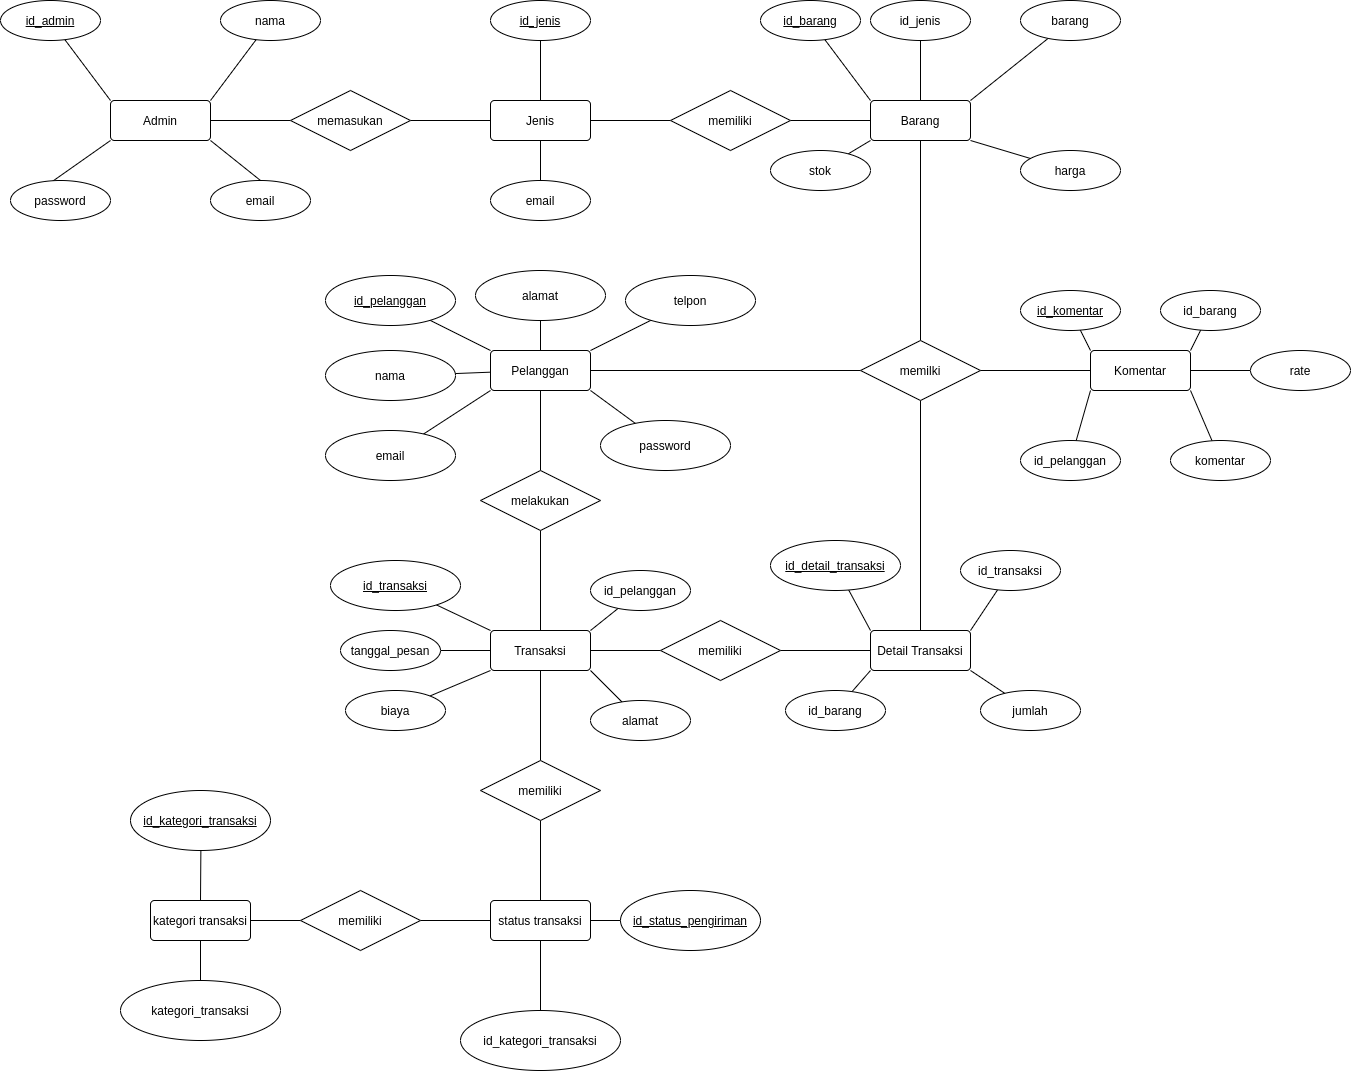

The diagram above was exported from draw.io. Its source (the exported page's mxGraphModel, read from the mxfile embedded in the PNG):
<mxGraphModel dx="2813" dy="2090" grid="1" gridSize="10" guides="1" tooltips="1" connect="1" arrows="1" fold="1" page="1" pageScale="1" pageWidth="850" pageHeight="1100" math="0" shadow="0">
  <root>
    <mxCell id="0" />
    <mxCell id="1" parent="0" />
    <mxCell id="11" style="edgeStyle=none;html=1;endArrow=none;endFill=0;" parent="1" source="2" target="10" edge="1">
      <mxGeometry relative="1" as="geometry" />
    </mxCell>
    <mxCell id="2" value="Admin" style="rounded=1;arcSize=10;whiteSpace=wrap;html=1;align=center;" parent="1" vertex="1">
      <mxGeometry x="-80" y="30" width="100" height="40" as="geometry" />
    </mxCell>
    <mxCell id="15" style="edgeStyle=none;html=1;entryX=0;entryY=0.5;entryDx=0;entryDy=0;endArrow=none;endFill=0;" parent="1" source="3" target="14" edge="1">
      <mxGeometry relative="1" as="geometry" />
    </mxCell>
    <mxCell id="3" value="Jenis" style="rounded=1;arcSize=10;whiteSpace=wrap;html=1;align=center;" parent="1" vertex="1">
      <mxGeometry x="300" y="30" width="100" height="40" as="geometry" />
    </mxCell>
    <mxCell id="18" style="edgeStyle=none;html=1;endArrow=none;endFill=0;" parent="1" source="5" target="17" edge="1">
      <mxGeometry relative="1" as="geometry" />
    </mxCell>
    <mxCell id="5" value="Barang" style="rounded=1;arcSize=10;whiteSpace=wrap;html=1;align=center;" parent="1" vertex="1">
      <mxGeometry x="680" y="30" width="100" height="40" as="geometry" />
    </mxCell>
    <mxCell id="38" value="" style="edgeStyle=none;html=1;endArrow=none;endFill=0;" parent="1" source="6" target="17" edge="1">
      <mxGeometry relative="1" as="geometry" />
    </mxCell>
    <mxCell id="73" style="edgeStyle=none;html=1;endArrow=none;endFill=0;" parent="1" source="6" target="71" edge="1">
      <mxGeometry relative="1" as="geometry" />
    </mxCell>
    <mxCell id="6" value="Komentar" style="rounded=1;arcSize=10;whiteSpace=wrap;html=1;align=center;" parent="1" vertex="1">
      <mxGeometry x="900" y="280" width="100" height="40" as="geometry" />
    </mxCell>
    <mxCell id="7" value="Detail Transaksi" style="rounded=1;arcSize=10;whiteSpace=wrap;html=1;align=center;" parent="1" vertex="1">
      <mxGeometry x="680" y="560" width="100" height="40" as="geometry" />
    </mxCell>
    <mxCell id="29" style="edgeStyle=none;html=1;endArrow=none;endFill=0;entryX=0;entryY=0.5;entryDx=0;entryDy=0;" parent="1" source="8" target="28" edge="1">
      <mxGeometry relative="1" as="geometry">
        <mxPoint x="612.2641509433961" y="571.132075471698" as="targetPoint" />
      </mxGeometry>
    </mxCell>
    <mxCell id="96" style="edgeStyle=none;html=1;entryX=0.5;entryY=0;entryDx=0;entryDy=0;endArrow=none;endFill=0;" parent="1" source="8" target="94" edge="1">
      <mxGeometry relative="1" as="geometry" />
    </mxCell>
    <mxCell id="8" value="Transaksi" style="rounded=1;arcSize=10;whiteSpace=wrap;html=1;align=center;" parent="1" vertex="1">
      <mxGeometry x="300" y="560" width="100" height="40" as="geometry" />
    </mxCell>
    <mxCell id="22" style="edgeStyle=none;html=1;entryX=0;entryY=0.5;entryDx=0;entryDy=0;endArrow=none;endFill=0;" parent="1" source="9" target="17" edge="1">
      <mxGeometry relative="1" as="geometry">
        <mxPoint x="170" y="300" as="targetPoint" />
      </mxGeometry>
    </mxCell>
    <mxCell id="26" style="edgeStyle=none;html=1;endArrow=none;endFill=0;" parent="1" source="9" target="24" edge="1">
      <mxGeometry relative="1" as="geometry" />
    </mxCell>
    <mxCell id="9" value="Pelanggan" style="rounded=1;arcSize=10;whiteSpace=wrap;html=1;align=center;" parent="1" vertex="1">
      <mxGeometry x="300" y="280" width="100" height="40" as="geometry" />
    </mxCell>
    <mxCell id="12" style="edgeStyle=none;html=1;endArrow=none;endFill=0;" parent="1" source="10" target="3" edge="1">
      <mxGeometry relative="1" as="geometry" />
    </mxCell>
    <mxCell id="10" value="memasukan" style="shape=rhombus;perimeter=rhombusPerimeter;whiteSpace=wrap;html=1;align=center;" parent="1" vertex="1">
      <mxGeometry x="100" y="20" width="120" height="60" as="geometry" />
    </mxCell>
    <mxCell id="16" style="edgeStyle=none;html=1;endArrow=none;endFill=0;" parent="1" source="14" target="5" edge="1">
      <mxGeometry relative="1" as="geometry" />
    </mxCell>
    <mxCell id="14" value="memiliki" style="shape=rhombus;perimeter=rhombusPerimeter;whiteSpace=wrap;html=1;align=center;" parent="1" vertex="1">
      <mxGeometry x="480" y="20" width="120" height="60" as="geometry" />
    </mxCell>
    <mxCell id="19" style="edgeStyle=none;html=1;endArrow=none;endFill=0;" parent="1" source="17" target="7" edge="1">
      <mxGeometry relative="1" as="geometry" />
    </mxCell>
    <mxCell id="36" style="edgeStyle=none;html=1;entryX=0;entryY=0.5;entryDx=0;entryDy=0;endArrow=none;endFill=0;" parent="1" source="17" edge="1">
      <mxGeometry relative="1" as="geometry">
        <mxPoint x="880" y="300" as="targetPoint" />
      </mxGeometry>
    </mxCell>
    <mxCell id="17" value="memilki" style="shape=rhombus;perimeter=rhombusPerimeter;whiteSpace=wrap;html=1;align=center;" parent="1" vertex="1">
      <mxGeometry x="670" y="270" width="120" height="60" as="geometry" />
    </mxCell>
    <mxCell id="27" style="edgeStyle=none;html=1;endArrow=none;endFill=0;exitX=0.5;exitY=1;exitDx=0;exitDy=0;" parent="1" source="24" target="8" edge="1">
      <mxGeometry relative="1" as="geometry">
        <mxPoint x="350" y="570" as="sourcePoint" />
      </mxGeometry>
    </mxCell>
    <mxCell id="24" value="melakukan" style="shape=rhombus;perimeter=rhombusPerimeter;whiteSpace=wrap;html=1;align=center;" parent="1" vertex="1">
      <mxGeometry x="290" y="400" width="120" height="60" as="geometry" />
    </mxCell>
    <mxCell id="30" style="edgeStyle=none;html=1;entryX=0;entryY=0.5;entryDx=0;entryDy=0;endArrow=none;endFill=0;" parent="1" source="28" target="7" edge="1">
      <mxGeometry relative="1" as="geometry" />
    </mxCell>
    <mxCell id="28" value="memiliki" style="shape=rhombus;perimeter=rhombusPerimeter;whiteSpace=wrap;html=1;align=center;" parent="1" vertex="1">
      <mxGeometry x="470" y="550" width="120" height="60" as="geometry" />
    </mxCell>
    <mxCell id="43" style="edgeStyle=none;html=1;entryX=0;entryY=0;entryDx=0;entryDy=0;endArrow=none;endFill=0;" parent="1" source="39" target="2" edge="1">
      <mxGeometry relative="1" as="geometry" />
    </mxCell>
    <mxCell id="39" value="&lt;u&gt;id_admin&lt;/u&gt;" style="ellipse;whiteSpace=wrap;html=1;align=center;" parent="1" vertex="1">
      <mxGeometry x="-190" y="-70" width="100" height="40" as="geometry" />
    </mxCell>
    <mxCell id="44" style="edgeStyle=none;html=1;entryX=1;entryY=0;entryDx=0;entryDy=0;endArrow=none;endFill=0;" parent="1" source="40" target="2" edge="1">
      <mxGeometry relative="1" as="geometry" />
    </mxCell>
    <mxCell id="40" value="nama" style="ellipse;whiteSpace=wrap;html=1;align=center;" parent="1" vertex="1">
      <mxGeometry x="30" y="-70" width="100" height="40" as="geometry" />
    </mxCell>
    <mxCell id="45" style="edgeStyle=none;html=1;entryX=1;entryY=1;entryDx=0;entryDy=0;endArrow=none;endFill=0;exitX=0.5;exitY=0;exitDx=0;exitDy=0;" parent="1" source="41" target="2" edge="1">
      <mxGeometry relative="1" as="geometry">
        <mxPoint x="63.78378378379284" y="121.08108108109172" as="sourcePoint" />
      </mxGeometry>
    </mxCell>
    <mxCell id="41" value="email" style="ellipse;whiteSpace=wrap;html=1;align=center;" parent="1" vertex="1">
      <mxGeometry x="20" y="110" width="100" height="40" as="geometry" />
    </mxCell>
    <mxCell id="46" style="edgeStyle=none;html=1;entryX=0;entryY=1;entryDx=0;entryDy=0;endArrow=none;endFill=0;exitX=0.399;exitY=0.058;exitDx=0;exitDy=0;exitPerimeter=0;" parent="1" source="42" target="2" edge="1">
      <mxGeometry relative="1" as="geometry">
        <mxPoint x="-123.78378378377647" y="121.08108108107263" as="sourcePoint" />
      </mxGeometry>
    </mxCell>
    <mxCell id="42" value="password" style="ellipse;whiteSpace=wrap;html=1;align=center;" parent="1" vertex="1">
      <mxGeometry x="-180" y="110" width="100" height="40" as="geometry" />
    </mxCell>
    <mxCell id="49" style="edgeStyle=none;html=1;endArrow=none;endFill=0;" parent="1" source="47" target="3" edge="1">
      <mxGeometry relative="1" as="geometry" />
    </mxCell>
    <mxCell id="47" value="&lt;u&gt;id_jenis&lt;/u&gt;" style="ellipse;whiteSpace=wrap;html=1;align=center;" parent="1" vertex="1">
      <mxGeometry x="300" y="-70" width="100" height="40" as="geometry" />
    </mxCell>
    <mxCell id="50" style="edgeStyle=none;html=1;endArrow=none;endFill=0;" parent="1" source="48" target="3" edge="1">
      <mxGeometry relative="1" as="geometry" />
    </mxCell>
    <mxCell id="48" value="email" style="ellipse;whiteSpace=wrap;html=1;align=center;" parent="1" vertex="1">
      <mxGeometry x="300" y="110" width="100" height="40" as="geometry" />
    </mxCell>
    <mxCell id="57" style="edgeStyle=none;html=1;entryX=0;entryY=0;entryDx=0;entryDy=0;endArrow=none;endFill=0;" parent="1" source="52" target="5" edge="1">
      <mxGeometry relative="1" as="geometry" />
    </mxCell>
    <mxCell id="52" value="&lt;u&gt;id_barang&lt;/u&gt;" style="ellipse;whiteSpace=wrap;html=1;align=center;" parent="1" vertex="1">
      <mxGeometry x="570" y="-70" width="100" height="40" as="geometry" />
    </mxCell>
    <mxCell id="58" style="edgeStyle=none;html=1;entryX=0.5;entryY=0;entryDx=0;entryDy=0;endArrow=none;endFill=0;" parent="1" source="53" target="5" edge="1">
      <mxGeometry relative="1" as="geometry" />
    </mxCell>
    <mxCell id="53" value="id_jenis" style="ellipse;whiteSpace=wrap;html=1;align=center;" parent="1" vertex="1">
      <mxGeometry x="680" y="-70" width="100" height="40" as="geometry" />
    </mxCell>
    <mxCell id="59" style="edgeStyle=none;html=1;entryX=1;entryY=0;entryDx=0;entryDy=0;endArrow=none;endFill=0;" parent="1" source="54" target="5" edge="1">
      <mxGeometry relative="1" as="geometry" />
    </mxCell>
    <mxCell id="54" value="barang" style="ellipse;whiteSpace=wrap;html=1;align=center;" parent="1" vertex="1">
      <mxGeometry x="830" y="-70" width="100" height="40" as="geometry" />
    </mxCell>
    <mxCell id="60" style="edgeStyle=none;html=1;entryX=1;entryY=1;entryDx=0;entryDy=0;endArrow=none;endFill=0;" parent="1" source="55" target="5" edge="1">
      <mxGeometry relative="1" as="geometry" />
    </mxCell>
    <mxCell id="55" value="harga" style="ellipse;whiteSpace=wrap;html=1;align=center;" parent="1" vertex="1">
      <mxGeometry x="830" y="80" width="100" height="40" as="geometry" />
    </mxCell>
    <mxCell id="61" style="edgeStyle=none;html=1;entryX=0;entryY=1;entryDx=0;entryDy=0;endArrow=none;endFill=0;" parent="1" source="56" target="5" edge="1">
      <mxGeometry relative="1" as="geometry" />
    </mxCell>
    <mxCell id="56" value="stok" style="ellipse;whiteSpace=wrap;html=1;align=center;" parent="1" vertex="1">
      <mxGeometry x="580" y="80" width="100" height="40" as="geometry" />
    </mxCell>
    <mxCell id="66" style="edgeStyle=none;html=1;entryX=0;entryY=0;entryDx=0;entryDy=0;endArrow=none;endFill=0;" parent="1" source="62" target="6" edge="1">
      <mxGeometry relative="1" as="geometry" />
    </mxCell>
    <mxCell id="62" value="&lt;u&gt;id_komentar&lt;/u&gt;" style="ellipse;whiteSpace=wrap;html=1;align=center;" parent="1" vertex="1">
      <mxGeometry x="830" y="220" width="100" height="40" as="geometry" />
    </mxCell>
    <mxCell id="67" style="edgeStyle=none;html=1;entryX=1;entryY=0;entryDx=0;entryDy=0;endArrow=none;endFill=0;" parent="1" source="63" target="6" edge="1">
      <mxGeometry relative="1" as="geometry" />
    </mxCell>
    <mxCell id="63" value="id_barang" style="ellipse;whiteSpace=wrap;html=1;align=center;" parent="1" vertex="1">
      <mxGeometry x="970" y="220" width="100" height="40" as="geometry" />
    </mxCell>
    <mxCell id="68" style="edgeStyle=none;html=1;entryX=0;entryY=1;entryDx=0;entryDy=0;endArrow=none;endFill=0;" parent="1" source="65" target="6" edge="1">
      <mxGeometry relative="1" as="geometry" />
    </mxCell>
    <mxCell id="65" value="id_pelanggan" style="ellipse;whiteSpace=wrap;html=1;align=center;" parent="1" vertex="1">
      <mxGeometry x="830" y="370" width="100" height="40" as="geometry" />
    </mxCell>
    <mxCell id="70" style="edgeStyle=none;html=1;entryX=1;entryY=1;entryDx=0;entryDy=0;endArrow=none;endFill=0;" parent="1" source="69" target="6" edge="1">
      <mxGeometry relative="1" as="geometry" />
    </mxCell>
    <mxCell id="69" value="komentar" style="ellipse;whiteSpace=wrap;html=1;align=center;" parent="1" vertex="1">
      <mxGeometry x="980" y="370" width="100" height="40" as="geometry" />
    </mxCell>
    <mxCell id="71" value="rate" style="ellipse;whiteSpace=wrap;html=1;align=center;" parent="1" vertex="1">
      <mxGeometry x="1060" y="280" width="100" height="40" as="geometry" />
    </mxCell>
    <mxCell id="82" style="edgeStyle=none;html=1;entryX=0;entryY=0;entryDx=0;entryDy=0;endArrow=none;endFill=0;" parent="1" source="75" target="7" edge="1">
      <mxGeometry relative="1" as="geometry" />
    </mxCell>
    <mxCell id="75" value="&lt;u&gt;id_detail_transaksi&lt;/u&gt;" style="ellipse;whiteSpace=wrap;html=1;align=center;" parent="1" vertex="1">
      <mxGeometry x="580" y="470" width="130" height="50" as="geometry" />
    </mxCell>
    <mxCell id="81" style="edgeStyle=none;html=1;entryX=1;entryY=0;entryDx=0;entryDy=0;endArrow=none;endFill=0;" parent="1" source="76" target="7" edge="1">
      <mxGeometry relative="1" as="geometry" />
    </mxCell>
    <mxCell id="76" value="id_transaksi" style="ellipse;whiteSpace=wrap;html=1;align=center;" parent="1" vertex="1">
      <mxGeometry x="770" y="480" width="100" height="40" as="geometry" />
    </mxCell>
    <mxCell id="79" style="edgeStyle=none;html=1;entryX=1;entryY=1;entryDx=0;entryDy=0;endArrow=none;endFill=0;" parent="1" source="77" target="7" edge="1">
      <mxGeometry relative="1" as="geometry" />
    </mxCell>
    <mxCell id="77" value="jumlah" style="ellipse;whiteSpace=wrap;html=1;align=center;" parent="1" vertex="1">
      <mxGeometry x="790" y="620" width="100" height="40" as="geometry" />
    </mxCell>
    <mxCell id="80" style="edgeStyle=none;html=1;entryX=0;entryY=1;entryDx=0;entryDy=0;endArrow=none;endFill=0;" parent="1" source="78" target="7" edge="1">
      <mxGeometry relative="1" as="geometry" />
    </mxCell>
    <mxCell id="78" value="id_barang" style="ellipse;whiteSpace=wrap;html=1;align=center;" parent="1" vertex="1">
      <mxGeometry x="595" y="620" width="100" height="40" as="geometry" />
    </mxCell>
    <mxCell id="89" style="edgeStyle=none;html=1;entryX=0;entryY=0;entryDx=0;entryDy=0;endArrow=none;endFill=0;" parent="1" source="83" target="8" edge="1">
      <mxGeometry relative="1" as="geometry" />
    </mxCell>
    <mxCell id="83" value="&lt;u&gt;id_transaksi&lt;/u&gt;" style="ellipse;whiteSpace=wrap;html=1;align=center;" parent="1" vertex="1">
      <mxGeometry x="140" y="490" width="130" height="50" as="geometry" />
    </mxCell>
    <mxCell id="93" style="edgeStyle=none;html=1;entryX=1;entryY=0;entryDx=0;entryDy=0;endArrow=none;endFill=0;" parent="1" source="84" target="8" edge="1">
      <mxGeometry relative="1" as="geometry" />
    </mxCell>
    <mxCell id="84" value="id_pelanggan" style="ellipse;whiteSpace=wrap;html=1;align=center;" parent="1" vertex="1">
      <mxGeometry x="400" y="500" width="100" height="40" as="geometry" />
    </mxCell>
    <mxCell id="92" style="edgeStyle=none;html=1;entryX=1;entryY=1;entryDx=0;entryDy=0;endArrow=none;endFill=0;" parent="1" source="86" target="8" edge="1">
      <mxGeometry relative="1" as="geometry" />
    </mxCell>
    <mxCell id="86" value="alamat" style="ellipse;whiteSpace=wrap;html=1;align=center;" parent="1" vertex="1">
      <mxGeometry x="400" y="630" width="100" height="40" as="geometry" />
    </mxCell>
    <mxCell id="91" style="edgeStyle=none;html=1;entryX=0;entryY=1;entryDx=0;entryDy=0;endArrow=none;endFill=0;" parent="1" source="87" target="8" edge="1">
      <mxGeometry relative="1" as="geometry" />
    </mxCell>
    <mxCell id="87" value="biaya" style="ellipse;whiteSpace=wrap;html=1;align=center;" parent="1" vertex="1">
      <mxGeometry x="155" y="620" width="100" height="40" as="geometry" />
    </mxCell>
    <mxCell id="90" style="edgeStyle=none;html=1;endArrow=none;endFill=0;" parent="1" source="88" target="8" edge="1">
      <mxGeometry relative="1" as="geometry" />
    </mxCell>
    <mxCell id="88" value="tanggal_pesan" style="ellipse;whiteSpace=wrap;html=1;align=center;" parent="1" vertex="1">
      <mxGeometry x="150" y="560" width="100" height="40" as="geometry" />
    </mxCell>
    <mxCell id="97" style="edgeStyle=none;html=1;entryX=0.5;entryY=0;entryDx=0;entryDy=0;endArrow=none;endFill=0;" parent="1" source="94" target="95" edge="1">
      <mxGeometry relative="1" as="geometry" />
    </mxCell>
    <mxCell id="94" value="memiliki" style="shape=rhombus;perimeter=rhombusPerimeter;whiteSpace=wrap;html=1;align=center;" parent="1" vertex="1">
      <mxGeometry x="290" y="690" width="120" height="60" as="geometry" />
    </mxCell>
    <mxCell id="102" style="edgeStyle=none;html=1;endArrow=none;endFill=0;" parent="1" source="95" target="98" edge="1">
      <mxGeometry relative="1" as="geometry" />
    </mxCell>
    <mxCell id="103" style="edgeStyle=none;html=1;endArrow=none;endFill=0;" parent="1" source="95" target="101" edge="1">
      <mxGeometry relative="1" as="geometry" />
    </mxCell>
    <mxCell id="95" value="status transaksi" style="rounded=1;arcSize=10;whiteSpace=wrap;html=1;align=center;" parent="1" vertex="1">
      <mxGeometry x="300" y="830" width="100" height="40" as="geometry" />
    </mxCell>
    <mxCell id="98" value="&lt;u&gt;id_status_pengiriman&lt;/u&gt;" style="ellipse;whiteSpace=wrap;html=1;align=center;" parent="1" vertex="1">
      <mxGeometry x="430" y="820" width="140" height="60" as="geometry" />
    </mxCell>
    <mxCell id="104" style="edgeStyle=none;html=1;entryX=0;entryY=0.5;entryDx=0;entryDy=0;endArrow=none;endFill=0;" parent="1" source="99" target="100" edge="1">
      <mxGeometry relative="1" as="geometry" />
    </mxCell>
    <mxCell id="99" value="kategori transaksi" style="rounded=1;arcSize=10;whiteSpace=wrap;html=1;align=center;" parent="1" vertex="1">
      <mxGeometry x="-40" y="830" width="100" height="40" as="geometry" />
    </mxCell>
    <mxCell id="105" style="edgeStyle=none;html=1;endArrow=none;endFill=0;" parent="1" source="100" target="95" edge="1">
      <mxGeometry relative="1" as="geometry" />
    </mxCell>
    <mxCell id="100" value="memiliki" style="shape=rhombus;perimeter=rhombusPerimeter;whiteSpace=wrap;html=1;align=center;" parent="1" vertex="1">
      <mxGeometry x="110" y="820" width="120" height="60" as="geometry" />
    </mxCell>
    <mxCell id="101" value="id_kategori_transaksi" style="ellipse;whiteSpace=wrap;html=1;align=center;" parent="1" vertex="1">
      <mxGeometry x="270" y="940" width="160" height="60" as="geometry" />
    </mxCell>
    <mxCell id="109" style="edgeStyle=none;html=1;entryX=0.5;entryY=0;entryDx=0;entryDy=0;endArrow=none;endFill=0;" parent="1" source="106" target="99" edge="1">
      <mxGeometry relative="1" as="geometry" />
    </mxCell>
    <mxCell id="106" value="&lt;u&gt;id_kategori_transaksi&lt;/u&gt;" style="ellipse;whiteSpace=wrap;html=1;align=center;" parent="1" vertex="1">
      <mxGeometry x="-60" y="720" width="140" height="60" as="geometry" />
    </mxCell>
    <mxCell id="111" style="edgeStyle=none;html=1;endArrow=none;endFill=0;" parent="1" source="107" target="99" edge="1">
      <mxGeometry relative="1" as="geometry" />
    </mxCell>
    <mxCell id="107" value="kategori_transaksi" style="ellipse;whiteSpace=wrap;html=1;align=center;" parent="1" vertex="1">
      <mxGeometry x="-70" y="910" width="160" height="60" as="geometry" />
    </mxCell>
    <mxCell id="bS3iyLQEl-5TWFYZDoMw-118" style="edgeStyle=none;html=1;entryX=0;entryY=0;entryDx=0;entryDy=0;endArrow=none;endFill=0;" parent="1" source="bS3iyLQEl-5TWFYZDoMw-111" target="9" edge="1">
      <mxGeometry relative="1" as="geometry" />
    </mxCell>
    <mxCell id="bS3iyLQEl-5TWFYZDoMw-111" value="&lt;u&gt;id_pelanggan&lt;/u&gt;" style="ellipse;whiteSpace=wrap;html=1;align=center;" parent="1" vertex="1">
      <mxGeometry x="135" y="205" width="130" height="50" as="geometry" />
    </mxCell>
    <mxCell id="bS3iyLQEl-5TWFYZDoMw-117" style="edgeStyle=none;html=1;endArrow=none;endFill=0;" parent="1" source="bS3iyLQEl-5TWFYZDoMw-112" target="9" edge="1">
      <mxGeometry relative="1" as="geometry" />
    </mxCell>
    <mxCell id="bS3iyLQEl-5TWFYZDoMw-112" value="nama" style="ellipse;whiteSpace=wrap;html=1;align=center;" parent="1" vertex="1">
      <mxGeometry x="135" y="280" width="130" height="50" as="geometry" />
    </mxCell>
    <mxCell id="bS3iyLQEl-5TWFYZDoMw-122" style="edgeStyle=none;html=1;entryX=0;entryY=1;entryDx=0;entryDy=0;endArrow=none;endFill=0;" parent="1" source="bS3iyLQEl-5TWFYZDoMw-113" target="9" edge="1">
      <mxGeometry relative="1" as="geometry" />
    </mxCell>
    <mxCell id="bS3iyLQEl-5TWFYZDoMw-113" value="email" style="ellipse;whiteSpace=wrap;html=1;align=center;" parent="1" vertex="1">
      <mxGeometry x="135" y="360" width="130" height="50" as="geometry" />
    </mxCell>
    <mxCell id="bS3iyLQEl-5TWFYZDoMw-121" style="edgeStyle=none;html=1;entryX=1;entryY=1;entryDx=0;entryDy=0;endArrow=none;endFill=0;" parent="1" source="bS3iyLQEl-5TWFYZDoMw-114" target="9" edge="1">
      <mxGeometry relative="1" as="geometry" />
    </mxCell>
    <mxCell id="bS3iyLQEl-5TWFYZDoMw-114" value="password" style="ellipse;whiteSpace=wrap;html=1;align=center;" parent="1" vertex="1">
      <mxGeometry x="410" y="350" width="130" height="50" as="geometry" />
    </mxCell>
    <mxCell id="bS3iyLQEl-5TWFYZDoMw-120" style="edgeStyle=none;html=1;entryX=1;entryY=0;entryDx=0;entryDy=0;endArrow=none;endFill=0;" parent="1" source="bS3iyLQEl-5TWFYZDoMw-115" target="9" edge="1">
      <mxGeometry relative="1" as="geometry" />
    </mxCell>
    <mxCell id="bS3iyLQEl-5TWFYZDoMw-115" value="telpon" style="ellipse;whiteSpace=wrap;html=1;align=center;" parent="1" vertex="1">
      <mxGeometry x="435" y="205" width="130" height="50" as="geometry" />
    </mxCell>
    <mxCell id="bS3iyLQEl-5TWFYZDoMw-119" style="edgeStyle=none;html=1;endArrow=none;endFill=0;" parent="1" source="bS3iyLQEl-5TWFYZDoMw-116" target="9" edge="1">
      <mxGeometry relative="1" as="geometry" />
    </mxCell>
    <mxCell id="bS3iyLQEl-5TWFYZDoMw-116" value="alamat" style="ellipse;whiteSpace=wrap;html=1;align=center;" parent="1" vertex="1">
      <mxGeometry x="285" y="200" width="130" height="50" as="geometry" />
    </mxCell>
  </root>
</mxGraphModel>